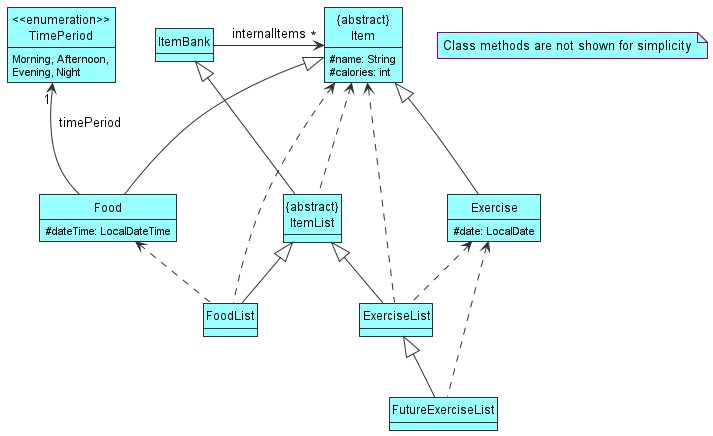

The diagram above was rendered by PlantUML. Its source (embedded in the PNG):
@startuml
'https://plantuml.com/class-diagram
!include Style.puml
hide circle
hide methods

class ItemBank DATA_COLOUR
class "{abstract}\nItemList" as ItemList DATA_COLOUR
class FoodList DATA_COLOUR
class ExerciseList DATA_COLOUR
class FutureExerciseList DATA_COLOUR

ItemBank <|-down- ItemList
ItemList <|-down- FoodList
ItemList <|-down- ExerciseList
ExerciseList <|-down- FutureExerciseList

class "{abstract}\nItem" as Item DATA_COLOUR{
#name: String
#calories: int
}

class Food DATA_COLOUR {
#dateTime: LocalDateTime
}

class Exercise DATA_COLOUR {
#date: LocalDate
}

enum "<<enumeration>>\nTimePeriod" as TimePeriod DATA_COLOUR {
Morning, Afternoon,
Evening, Night
}

Item <|-down- Food
Item <|-down- Exercise
Item "*" <-left- ItemBank: internalItems
TimePeriod "1" <-- Food : timePeriod\n\n
Item <.. ItemList
Item <.. FoodList
Item <.. ExerciseList
Food <.. FoodList
Exercise <.. ExerciseList
Exercise <.. FutureExerciseList
note "Class methods are not shown for simplicity" as N1 DATA_COLOUR
@enduml